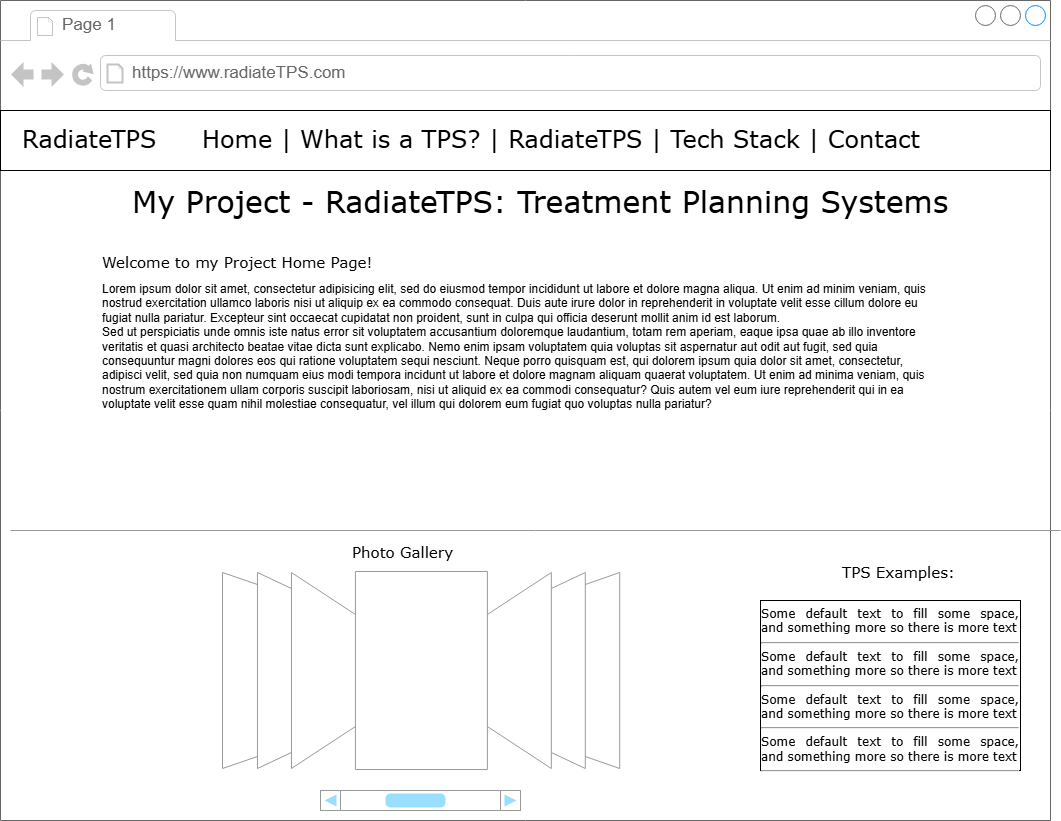

The diagram above was exported from draw.io. Its source (the exported page's mxGraphModel, read from the mxfile embedded in the PNG):
<mxGraphModel dx="2068" dy="1145" grid="1" gridSize="10" guides="1" tooltips="1" connect="1" arrows="1" fold="1" page="1" pageScale="1" pageWidth="1100" pageHeight="850" background="none" math="0" shadow="0">
  <root>
    <mxCell id="0" />
    <mxCell id="1" parent="0" />
    <mxCell id="7026571954dc6520-1" value="" style="strokeWidth=1;shadow=0;dashed=0;align=center;html=1;shape=mxgraph.mockup.containers.browserWindow;rSize=0;strokeColor=#666666;mainText=,;recursiveResize=0;rounded=0;labelBackgroundColor=none;fontFamily=Verdana;fontSize=12" parent="1" vertex="1">
      <mxGeometry x="30" y="20" width="1050" height="820" as="geometry" />
    </mxCell>
    <mxCell id="7026571954dc6520-2" value="Page 1" style="strokeWidth=1;shadow=0;dashed=0;align=center;html=1;shape=mxgraph.mockup.containers.anchor;fontSize=17;fontColor=#666666;align=left;" parent="7026571954dc6520-1" vertex="1">
      <mxGeometry x="60" y="12" width="110" height="26" as="geometry" />
    </mxCell>
    <mxCell id="7026571954dc6520-3" value="https://www.radiateTPS.com" style="strokeWidth=1;shadow=0;dashed=0;align=center;html=1;shape=mxgraph.mockup.containers.anchor;rSize=0;fontSize=17;fontColor=#666666;align=left;" parent="7026571954dc6520-1" vertex="1">
      <mxGeometry x="130" y="60" width="250" height="26" as="geometry" />
    </mxCell>
    <mxCell id="7026571954dc6520-4" value="My Project - RadiateTPS: Treatment Planning Systems" style="text;html=1;points=[];align=left;verticalAlign=top;spacingTop=-4;fontSize=30;fontFamily=Verdana" parent="7026571954dc6520-1" vertex="1">
      <mxGeometry x="130" y="180" width="650" height="50" as="geometry" />
    </mxCell>
    <mxCell id="7026571954dc6520-6" value="Section 1" style="text;html=1;points=[];align=left;verticalAlign=top;spacingTop=-4;fontSize=15;fontFamily=Verdana" parent="7026571954dc6520-1" vertex="1">
      <mxGeometry x="540" y="140" width="170" height="30" as="geometry" />
    </mxCell>
    <mxCell id="7026571954dc6520-10" value="Section 1" style="text;html=1;points=[];align=left;verticalAlign=top;spacingTop=-4;fontSize=15;fontFamily=Verdana" parent="7026571954dc6520-1" vertex="1">
      <mxGeometry x="800" y="140" width="170" height="30" as="geometry" />
    </mxCell>
    <mxCell id="7026571954dc6520-16" value="Welcome to my Project Home Page!" style="text;html=1;points=[];align=left;verticalAlign=top;spacingTop=-4;fontSize=15;fontFamily=Verdana" parent="7026571954dc6520-1" vertex="1">
      <mxGeometry x="100" y="250" width="170" height="30" as="geometry" />
    </mxCell>
    <mxCell id="7026571954dc6520-17" value="Lorem ipsum dolor sit amet, consectetur adipisicing elit, sed do eiusmod tempor incididunt ut labore et dolore magna aliqua. Ut enim ad minim veniam, quis nostrud exercitation ullamco laboris nisi ut aliquip ex ea commodo consequat. Duis aute irure dolor in reprehenderit in voluptate velit esse cillum dolore eu fugiat nulla pariatur. Excepteur sint occaecat cupidatat non proident, sunt in culpa qui officia deserunt mollit anim id est laborum.&#10;Sed ut perspiciatis unde omnis iste natus error sit voluptatem accusantium doloremque laudantium, totam rem aperiam, eaque ipsa quae ab illo inventore veritatis et quasi architecto beatae vitae dicta sunt explicabo. Nemo enim ipsam voluptatem quia voluptas sit aspernatur aut odit aut fugit, sed quia consequuntur magni dolores eos qui ratione voluptatem sequi nesciunt. Neque porro quisquam est, qui dolorem ipsum quia dolor sit amet, consectetur, adipisci velit, sed quia non numquam eius modi tempora incidunt ut labore et dolore magnam aliquam quaerat voluptatem. Ut enim ad minima veniam, quis nostrum exercitationem ullam corporis suscipit laboriosam, nisi ut aliquid ex ea commodi consequatur? Quis autem vel eum iure reprehenderit qui in ea voluptate velit esse quam nihil molestiae consequatur, vel illum qui dolorem eum fugiat quo voluptas nulla pariatur?" style="text;spacingTop=-5;whiteSpace=wrap;html=1;align=left;fontSize=12;fontFamily=Helvetica;fillColor=none;strokeColor=none;rounded=0;shadow=1;labelBackgroundColor=none;" parent="7026571954dc6520-1" vertex="1">
      <mxGeometry x="100" y="280" width="840" height="260" as="geometry" />
    </mxCell>
    <mxCell id="7026571954dc6520-21" value="" style="verticalLabelPosition=bottom;shadow=0;dashed=0;align=center;html=1;verticalAlign=top;strokeWidth=1;shape=mxgraph.mockup.markup.line;strokeColor=#999999;rounded=0;labelBackgroundColor=none;fillColor=#ffffff;fontFamily=Verdana;fontSize=12;fontColor=#000000;" parent="7026571954dc6520-1" vertex="1">
      <mxGeometry x="10" y="520" width="1050" height="20" as="geometry" />
    </mxCell>
    <mxCell id="7026571954dc6520-31" value="Photo Gallery" style="text;html=1;points=[];align=left;verticalAlign=top;spacingTop=-4;fontSize=15;fontFamily=Verdana" parent="7026571954dc6520-1" vertex="1">
      <mxGeometry x="350" y="540" width="170" height="30" as="geometry" />
    </mxCell>
    <mxCell id="7026571954dc6520-32" value="TPS Examples:" style="text;html=1;points=[];align=left;verticalAlign=top;spacingTop=-4;fontSize=15;fontFamily=Verdana" parent="7026571954dc6520-1" vertex="1">
      <mxGeometry x="840" y="560" width="170" height="30" as="geometry" />
    </mxCell>
    <mxCell id="7026571954dc6520-33" value="&lt;div style=&quot;text-align: justify&quot;&gt;&lt;span&gt;Some default text to fill some space, and&amp;nbsp;&lt;/span&gt;&lt;span&gt;something more so there is more text&lt;/span&gt;&lt;/div&gt;&lt;div style=&quot;text-align: justify&quot;&gt;&lt;hr id=&quot;null&quot; style=&quot;text-align: justify&quot;&gt;&lt;span&gt;&lt;div style=&quot;text-align: justify&quot;&gt;&lt;span&gt;Some default text to fill some space, and&amp;nbsp;&lt;/span&gt;&lt;span&gt;something more so there is more text&lt;/span&gt;&lt;/div&gt;&lt;/span&gt;&lt;/div&gt;&lt;hr id=&quot;null&quot; style=&quot;text-align: justify&quot;&gt;&lt;span&gt;&lt;div style=&quot;text-align: justify&quot;&gt;&lt;span&gt;Some default text to fill some space, and&amp;nbsp;&lt;/span&gt;&lt;span&gt;something more so there is more text&lt;/span&gt;&lt;/div&gt;&lt;/span&gt;&lt;hr id=&quot;null&quot; style=&quot;text-align: justify&quot;&gt;&lt;span&gt;&lt;div style=&quot;text-align: justify&quot;&gt;&lt;span&gt;Some default text to fill some space, and&amp;nbsp;&lt;/span&gt;&lt;span&gt;something more so there is more text&lt;/span&gt;&lt;/div&gt;&lt;/span&gt;&lt;hr id=&quot;null&quot; style=&quot;text-align: left&quot;&gt;" style="whiteSpace=wrap;html=1;rounded=0;shadow=0;labelBackgroundColor=none;strokeWidth=1;fontFamily=Verdana;fontSize=12;align=center;verticalAlign=top;" parent="7026571954dc6520-1" vertex="1">
      <mxGeometry x="760" y="600" width="260" height="170" as="geometry" />
    </mxCell>
    <mxCell id="tdsX2SWmDdAI5S7N5vfk-1" value="" style="rounded=0;whiteSpace=wrap;html=1;" vertex="1" parent="7026571954dc6520-1">
      <mxGeometry y="110" width="1050" height="60" as="geometry" />
    </mxCell>
    <mxCell id="tdsX2SWmDdAI5S7N5vfk-2" value="&lt;font style=&quot;font-size: 24px;&quot;&gt;Home | What is a TPS? | RadiateTPS | Tech Stack | Contact&lt;/font&gt;" style="text;html=1;points=[];align=left;verticalAlign=top;spacingTop=-4;fontSize=30;fontFamily=Verdana" vertex="1" parent="7026571954dc6520-1">
      <mxGeometry x="200" y="115" width="740" height="55" as="geometry" />
    </mxCell>
    <mxCell id="tdsX2SWmDdAI5S7N5vfk-3" value="&lt;font style=&quot;font-size: 24px;&quot;&gt;RadiateTPS&lt;/font&gt;" style="text;html=1;points=[];align=left;verticalAlign=top;spacingTop=-4;fontSize=30;fontFamily=Verdana" vertex="1" parent="7026571954dc6520-1">
      <mxGeometry x="20" y="115" width="170" height="45" as="geometry" />
    </mxCell>
    <mxCell id="tdsX2SWmDdAI5S7N5vfk-5" value="" style="verticalLabelPosition=bottom;shadow=0;dashed=0;align=center;html=1;verticalAlign=top;strokeWidth=1;shape=mxgraph.mockup.navigation.coverFlow;strokeColor=#999999;" vertex="1" parent="7026571954dc6520-1">
      <mxGeometry x="220" y="570" width="400" height="200" as="geometry" />
    </mxCell>
    <mxCell id="tdsX2SWmDdAI5S7N5vfk-6" value="" style="verticalLabelPosition=bottom;shadow=0;dashed=0;align=center;html=1;verticalAlign=top;strokeWidth=1;shape=mxgraph.mockup.navigation.scrollBar;strokeColor=#999999;barPos=45;fillColor2=#99ddff;strokeColor2=none;" vertex="1" parent="7026571954dc6520-1">
      <mxGeometry x="320" y="790" width="200" height="20" as="geometry" />
    </mxCell>
  </root>
</mxGraphModel>